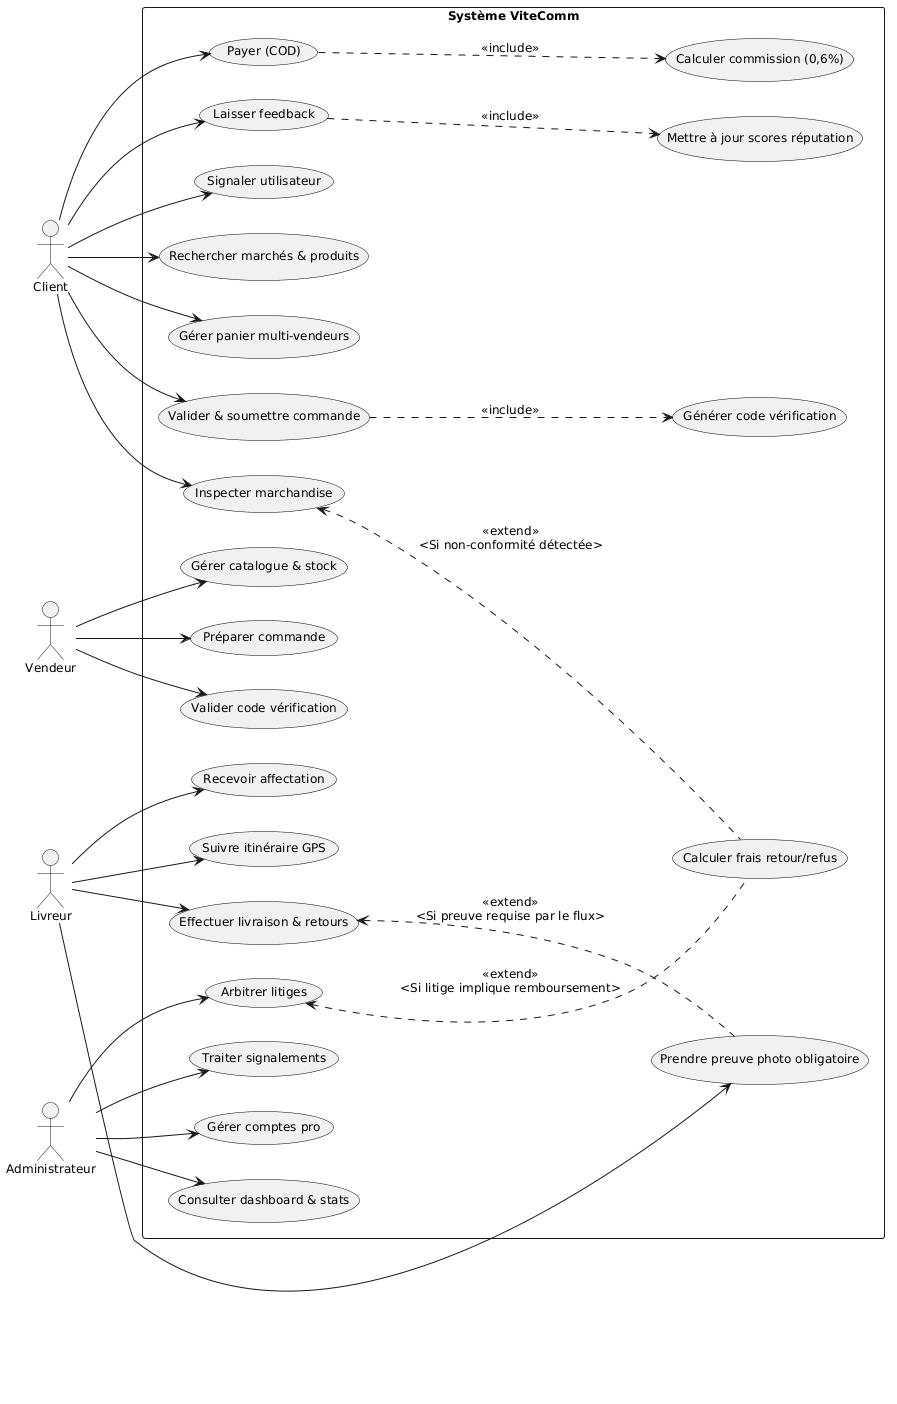

The diagram above was rendered by PlantUML. Its source (embedded in the PNG):
@startuml
left to right direction
skinparam backgroundColor #FFFFFF
skinparam defaultFontSize 12
skinparam usecase {
    BackgroundColor<<include>> #E8F5E9
    BackgroundColor<<extend>> #FFF3E0
    BorderColor Black
    FontColor Black
}

actor "Client" as C
actor "Vendeur" as V
actor "Livreur" as L
actor "Administrateur" as A

rectangle "Système ViteComm" {
    ' === CLIENT USE CASES ===
    usecase "Rechercher marchés & produits" as UC_C1
    usecase "Gérer panier multi-vendeurs" as UC_C2
    usecase "Valider & soumettre commande" as UC_C3
    usecase "Inspecter marchandise" as UC_C4
    usecase "Payer (COD)" as UC_C5
    usecase "Laisser feedback" as UC_C6
    usecase "Signaler utilisateur" as UC_C7

    ' === VENDEUR USE CASES ===
    usecase "Gérer catalogue & stock" as UC_V1
    usecase "Préparer commande" as UC_V2
    usecase "Valider code vérification" as UC_V3

    ' === LIVREUR USE CASES ===
    usecase "Recevoir affectation" as UC_L1
    usecase "Suivre itinéraire GPS" as UC_L2
    usecase "Prendre preuve photo obligatoire" as UC_L3
    usecase "Effectuer livraison & retours" as UC_L4

    ' === ADMIN USE CASES ===
    usecase "Gérer comptes pro" as UC_A1
    usecase "Consulter dashboard & stats" as UC_A2
    usecase "Arbitrer litiges" as UC_A3
    usecase "Traiter signalements" as UC_A4

    ' === SYSTEM-TRIGGERED USE CASES (Internal) ===
    usecase "Générer code vérification" as SYS1
    usecase "Calculer commission (0,6%)" as SYS2
    usecase "Calculer frais retour/refus" as SYS3
    usecase "Mettre à jour scores réputation" as SYS4

    ' === ASSOCIATIONS (Actor -> UseCase) ===
    C --> UC_C1
    C --> UC_C2
    C --> UC_C3
    C --> UC_C4
    C --> UC_C5
    C --> UC_C6
    C --> UC_C7

    V --> UC_V1
    V --> UC_V2
    V --> UC_V3

    L --> UC_L1
    L --> UC_L2
    L --> UC_L3
    L --> UC_L4

    A --> UC_A1
    A --> UC_A2
    A --> UC_A3
    A --> UC_A4

    ' === INCLUDE RELATIONS (Base --> Included) ===
    ' Per PDF: "Lorsque le cas principal est sollicité, le cas secondaire l’est obligatoirement"
    UC_C3 ..> SYS1 : <<include>>
    UC_C5 ..> SYS2 : <<include>>
    UC_C6 ..> SYS4 : <<include>>

    ' === EXTEND RELATIONS (Base <-- Extension) + CONDITIONS ===
    ' Per PDF: Arrow points from Base to Extension, with <Condition> tag
    UC_C4 <.. SYS3 : <<extend>>\n<Si non-conformité détectée>
    UC_A3 <.. SYS3 : <<extend>>\n<Si litige implique remboursement>
    UC_L4 <.. UC_L3 : <<extend>>\n<Si preuve requise par le flux>
}
@enduml